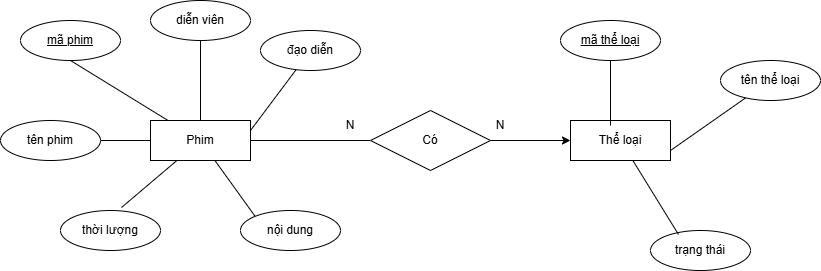

The diagram above was exported from draw.io. Its source (the exported page's mxGraphModel, read from the mxfile embedded in the PNG):
<mxGraphModel dx="1356" dy="743" grid="1" gridSize="10" guides="1" tooltips="1" connect="1" arrows="1" fold="1" page="1" pageScale="1" pageWidth="850" pageHeight="1100" math="0" shadow="0">
  <root>
    <mxCell id="0" />
    <mxCell id="1" parent="0" />
    <mxCell id="jqTX_Y9QLSdBW0jKzNjT-3" edge="1" parent="1" source="jqTX_Y9QLSdBW0jKzNjT-1" style="rounded=0;orthogonalLoop=1;jettySize=auto;html=1;endArrow=none;endFill=0;entryX=0.5;entryY=1;entryDx=0;entryDy=0;" target="jqTX_Y9QLSdBW0jKzNjT-6">
      <mxGeometry relative="1" as="geometry">
        <mxPoint x="136.93597341364068" y="318.8177482373785" as="targetPoint" />
      </mxGeometry>
    </mxCell>
    <mxCell id="jqTX_Y9QLSdBW0jKzNjT-7" edge="1" parent="1" source="jqTX_Y9QLSdBW0jKzNjT-1" style="rounded=0;orthogonalLoop=1;jettySize=auto;html=1;entryX=1;entryY=0.5;entryDx=0;entryDy=0;endArrow=none;endFill=0;" target="jqTX_Y9QLSdBW0jKzNjT-5">
      <mxGeometry relative="1" as="geometry" />
    </mxCell>
    <mxCell id="jqTX_Y9QLSdBW0jKzNjT-11" edge="1" parent="1" source="jqTX_Y9QLSdBW0jKzNjT-1" style="rounded=0;orthogonalLoop=1;jettySize=auto;html=1;entryX=0;entryY=0;entryDx=0;entryDy=0;endArrow=none;endFill=0;" target="jqTX_Y9QLSdBW0jKzNjT-10">
      <mxGeometry relative="1" as="geometry" />
    </mxCell>
    <mxCell id="jqTX_Y9QLSdBW0jKzNjT-12" edge="1" parent="1" source="jqTX_Y9QLSdBW0jKzNjT-1" style="rounded=0;orthogonalLoop=1;jettySize=auto;html=1;endArrow=none;endFill=0;" target="jqTX_Y9QLSdBW0jKzNjT-13">
      <mxGeometry relative="1" as="geometry">
        <mxPoint x="270" y="310" as="targetPoint" />
      </mxGeometry>
    </mxCell>
    <mxCell id="jqTX_Y9QLSdBW0jKzNjT-23" edge="1" parent="1" source="jqTX_Y9QLSdBW0jKzNjT-1" style="rounded=0;orthogonalLoop=1;jettySize=auto;html=1;entryX=0;entryY=0.5;entryDx=0;entryDy=0;endArrow=none;endFill=0;" target="jqTX_Y9QLSdBW0jKzNjT-22">
      <mxGeometry relative="1" as="geometry" />
    </mxCell>
    <mxCell id="jqTX_Y9QLSdBW0jKzNjT-1" parent="1" style="whiteSpace=wrap;html=1;align=center;" value="Phim" vertex="1">
      <mxGeometry height="40" width="100" x="160" y="380" as="geometry" />
    </mxCell>
    <mxCell id="jqTX_Y9QLSdBW0jKzNjT-2" parent="1" style="whiteSpace=wrap;html=1;align=center;" value="Thể loại" vertex="1">
      <mxGeometry height="40" width="100" x="580" y="380" as="geometry" />
    </mxCell>
    <mxCell id="jqTX_Y9QLSdBW0jKzNjT-5" parent="1" style="ellipse;whiteSpace=wrap;html=1;align=center;" value="tên phim" vertex="1">
      <mxGeometry height="40" width="100" x="10" y="380" as="geometry" />
    </mxCell>
    <mxCell id="jqTX_Y9QLSdBW0jKzNjT-6" parent="1" style="ellipse;whiteSpace=wrap;html=1;align=center;fontStyle=4;" value="mã phim" vertex="1">
      <mxGeometry height="40" width="100" x="30" y="280" as="geometry" />
    </mxCell>
    <mxCell id="jqTX_Y9QLSdBW0jKzNjT-8" parent="1" style="ellipse;whiteSpace=wrap;html=1;align=center;" value="thời lượng" vertex="1">
      <mxGeometry height="40" width="100" x="70" y="470" as="geometry" />
    </mxCell>
    <mxCell id="jqTX_Y9QLSdBW0jKzNjT-9" edge="1" parent="1" source="jqTX_Y9QLSdBW0jKzNjT-1" style="rounded=0;orthogonalLoop=1;jettySize=auto;html=1;entryX=0.61;entryY=-0.075;entryDx=0;entryDy=0;entryPerimeter=0;endArrow=none;endFill=0;" target="jqTX_Y9QLSdBW0jKzNjT-8">
      <mxGeometry relative="1" as="geometry" />
    </mxCell>
    <mxCell id="jqTX_Y9QLSdBW0jKzNjT-10" parent="1" style="ellipse;whiteSpace=wrap;html=1;align=center;" value="nội dung" vertex="1">
      <mxGeometry height="40" width="100" x="250" y="470" as="geometry" />
    </mxCell>
    <mxCell id="jqTX_Y9QLSdBW0jKzNjT-13" parent="1" style="ellipse;whiteSpace=wrap;html=1;align=center;" value="diễn viên" vertex="1">
      <mxGeometry height="40" width="100" x="160" y="260" as="geometry" />
    </mxCell>
    <mxCell id="jqTX_Y9QLSdBW0jKzNjT-15" edge="1" parent="1" source="jqTX_Y9QLSdBW0jKzNjT-14" style="rounded=0;orthogonalLoop=1;jettySize=auto;html=1;entryX=1;entryY=0.25;entryDx=0;entryDy=0;endArrow=none;endFill=0;" target="jqTX_Y9QLSdBW0jKzNjT-1">
      <mxGeometry relative="1" as="geometry" />
    </mxCell>
    <mxCell id="jqTX_Y9QLSdBW0jKzNjT-14" parent="1" style="ellipse;whiteSpace=wrap;html=1;align=center;" value="đạo diễn" vertex="1">
      <mxGeometry height="40" width="100" x="270" y="290" as="geometry" />
    </mxCell>
    <mxCell id="jqTX_Y9QLSdBW0jKzNjT-16" parent="1" style="ellipse;whiteSpace=wrap;html=1;align=center;fontStyle=4;" value="mã thể loại" vertex="1">
      <mxGeometry height="40" width="100" x="570" y="280" as="geometry" />
    </mxCell>
    <mxCell id="jqTX_Y9QLSdBW0jKzNjT-20" edge="1" parent="1" source="jqTX_Y9QLSdBW0jKzNjT-17" style="rounded=0;orthogonalLoop=1;jettySize=auto;html=1;entryX=1;entryY=0.75;entryDx=0;entryDy=0;endArrow=none;endFill=0;" target="jqTX_Y9QLSdBW0jKzNjT-2">
      <mxGeometry relative="1" as="geometry" />
    </mxCell>
    <mxCell id="jqTX_Y9QLSdBW0jKzNjT-17" parent="1" style="ellipse;whiteSpace=wrap;html=1;align=center;" value="tên thể loại" vertex="1">
      <mxGeometry height="40" width="100" x="730" y="320" as="geometry" />
    </mxCell>
    <mxCell id="jqTX_Y9QLSdBW0jKzNjT-18" parent="1" style="ellipse;whiteSpace=wrap;html=1;align=center;" value="trạng thái" vertex="1">
      <mxGeometry height="40" width="100" x="660" y="490" as="geometry" />
    </mxCell>
    <mxCell id="jqTX_Y9QLSdBW0jKzNjT-19" edge="1" parent="1" source="jqTX_Y9QLSdBW0jKzNjT-16" style="rounded=0;orthogonalLoop=1;jettySize=auto;html=1;entryX=0.4;entryY=0.125;entryDx=0;entryDy=0;entryPerimeter=0;endArrow=none;endFill=0;" target="jqTX_Y9QLSdBW0jKzNjT-2">
      <mxGeometry relative="1" as="geometry" />
    </mxCell>
    <mxCell id="jqTX_Y9QLSdBW0jKzNjT-21" edge="1" parent="1" source="jqTX_Y9QLSdBW0jKzNjT-2" style="rounded=0;orthogonalLoop=1;jettySize=auto;html=1;entryX=0.28;entryY=0.1;entryDx=0;entryDy=0;entryPerimeter=0;endArrow=none;endFill=0;" target="jqTX_Y9QLSdBW0jKzNjT-18">
      <mxGeometry relative="1" as="geometry" />
    </mxCell>
    <mxCell id="jqTX_Y9QLSdBW0jKzNjT-24" edge="1" parent="1" source="jqTX_Y9QLSdBW0jKzNjT-22" style="edgeStyle=orthogonalEdgeStyle;rounded=0;orthogonalLoop=1;jettySize=auto;html=1;entryX=0;entryY=0.5;entryDx=0;entryDy=0;" target="jqTX_Y9QLSdBW0jKzNjT-2">
      <mxGeometry relative="1" as="geometry" />
    </mxCell>
    <mxCell id="jqTX_Y9QLSdBW0jKzNjT-22" parent="1" style="shape=rhombus;perimeter=rhombusPerimeter;whiteSpace=wrap;html=1;align=center;" value="Có" vertex="1">
      <mxGeometry height="60" width="120" x="380" y="370" as="geometry" />
    </mxCell>
    <mxCell id="jqTX_Y9QLSdBW0jKzNjT-25" parent="1" style="text;html=1;whiteSpace=wrap;strokeColor=none;fillColor=none;align=center;verticalAlign=middle;rounded=0;" value="N" vertex="1">
      <mxGeometry height="30" width="60" x="330" y="370" as="geometry" />
    </mxCell>
    <mxCell id="jqTX_Y9QLSdBW0jKzNjT-26" parent="1" style="text;html=1;whiteSpace=wrap;strokeColor=none;fillColor=none;align=center;verticalAlign=middle;rounded=0;" value="N" vertex="1">
      <mxGeometry height="30" width="60" x="480" y="370" as="geometry" />
    </mxCell>
  </root>
</mxGraphModel>